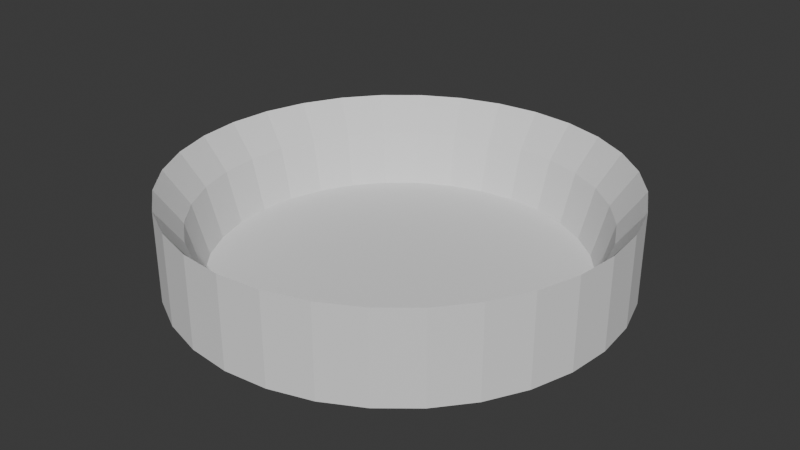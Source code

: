 # Source: coliseo-cilindro.blend  (saved by Blender 4.5.90; exported with 4.5.12 LTS)
import bpy
from mathutils import Matrix  # noqa: F401  (used for matrix-valued properties, if any)

bpy.ops.wm.read_factory_settings(use_empty=True)
scene = bpy.context.scene
scene.name = 'Scene'

# ---- world
world_world = bpy.data.worlds.new('World'); scene.world = world_world
world_world.use_nodes = True; world_world.node_tree.nodes.clear()
_N = world_world.node_tree.nodes; _L = world_world.node_tree.links
n0 = _N.new('ShaderNodeOutputWorld'); n0.name = 'World Output'; n0.location = (300, 300)
n1 = _N.new('ShaderNodeBackground'); n1.name = 'Background'; n1.location = (10, 300)
n1.inputs[0].default_value = (0.05088, 0.05088, 0.05088, 1.0)
_L.new(n1.outputs[0], n0.inputs[0])
n0.is_active_output = True
world_world.color = (0.05088, 0.05088, 0.05088)
world_world.sun_shadow_jitter_overblur = 0.0

# ---- meshes
me_cilindro = bpy.data.meshes.new('Cilindro')
me_cilindro.from_pydata([(0.0, 0.9997, -0.9865), (9.739e-09, 0.8884, 0.253), (0.195, 0.9805, -0.9865), (0.1733, 0.8713, 0.253), (0.3826, 0.9236, -0.9865), (0.34, 0.8208, 0.253), (0.5554, 0.8313, -0.9865), (0.4936, 0.7387, 0.253), (0.7069, 0.7069, -0.9865), (0.6282, 0.6282, 0.253), (0.8313, 0.5554, -0.9865), (0.7387, 0.4936, 0.253), (0.9236, 0.3826, -0.9865), (0.8208, 0.34, 0.253), (0.9805, 0.195, -0.9865), (0.8713, 0.1733, 0.253), (0.9997, 0.0, -0.9865), (0.8884, 0.0, 0.253), (0.9805, -0.195, -0.9865), (0.8713, -0.1733, 0.253), (0.9236, -0.3826, -0.9865), (0.8208, -0.34, 0.253), (0.8313, -0.5554, -0.9865), (0.7387, -0.4936, 0.253), (0.7069, -0.7069, -0.9865), (0.6282, -0.6282, 0.253), (0.5554, -0.8313, -0.9865), (0.4936, -0.7387, 0.253), (0.3826, -0.9236, -0.9865), (0.34, -0.8208, 0.253), (0.195, -0.9805, -0.9865), (0.1733, -0.8713, 0.253), (0.0, -0.9997, -0.9865), (9.739e-09, -0.8884, 0.253), (-0.195, -0.9805, -0.9865), (-0.1733, -0.8713, 0.253), (-0.3826, -0.9236, -0.9865), (-0.34, -0.8208, 0.253), (-0.5554, -0.8313, -0.9865), (-0.4936, -0.7387, 0.253), (-0.7069, -0.7069, -0.9865), (-0.6282, -0.6282, 0.253), (-0.8313, -0.5554, -0.9865), (-0.7387, -0.4936, 0.253), (-0.9236, -0.3826, -0.9865), (-0.8208, -0.34, 0.253), (-0.9805, -0.195, -0.9865), (-0.8713, -0.1733, 0.253), (-0.9997, 0.0, -0.9865), (-0.8884, 0.0, 0.253), (-0.9805, 0.195, -0.9865), (-0.8713, 0.1733, 0.253), (-0.9236, 0.3826, -0.9865), (-0.8208, 0.34, 0.253), (-0.8313, 0.5554, -0.9865), (-0.7387, 0.4936, 0.253), (-0.7069, 0.7069, -0.9865), (-0.6282, 0.6282, 0.253), (-0.5554, 0.8313, -0.9865), (-0.4936, 0.7387, 0.253), (-0.3826, 0.9236, -0.9865), (-0.34, 0.8208, 0.253), (-0.195, 0.9805, -0.9865), (-0.1733, 0.8713, 0.253), (0.1951, 0.9808, 1.0), (0.0, 1.0, 1.0), (0.3827, 0.9239, 1.0), (0.5556, 0.8315, 1.0), (0.7071, 0.7071, 1.0), (0.8315, 0.5556, 1.0), (0.9239, 0.3827, 1.0), (0.9808, 0.1951, 1.0), (1.0, 0.0, 1.0), (0.9808, -0.1951, 1.0), (0.9239, -0.3827, 1.0), (0.8315, -0.5556, 1.0), (0.7071, -0.7071, 1.0), (0.5556, -0.8315, 1.0), (0.3827, -0.9239, 1.0), (0.1951, -0.9808, 1.0), (0.0, -1.0, 1.0), (-0.1951, -0.9808, 1.0), (-0.3827, -0.9239, 1.0), (-0.5556, -0.8315, 1.0), (-0.7071, -0.7071, 1.0), (-0.8315, -0.5556, 1.0), (-0.9239, -0.3827, 1.0), (-0.9808, -0.1951, 1.0), (-1.0, 0.0, 1.0), (-0.9808, 0.1951, 1.0), (-0.9239, 0.3827, 1.0), (-0.8315, 0.5556, 1.0), (-0.7071, 0.7071, 1.0), (-0.5556, 0.8315, 1.0), (-0.3827, 0.9239, 1.0), (-0.1951, 0.9808, 1.0), (0.1609, 0.809, -0.9039), (1.69e-08, 0.8249, -0.9039), (-0.1609, 0.809, -0.9039), (-0.3157, 0.7621, -0.9039), (-0.4583, 0.6858, -0.9039), (-0.5833, 0.5833, -0.9039), (-0.6858, 0.4583, -0.9039), (-0.7621, 0.3157, -0.9039), (-0.809, 0.1609, -0.9039), (-0.8249, 0.0, -0.9039), (-0.809, -0.1609, -0.9039), (-0.7621, -0.3157, -0.9039), (-0.6858, -0.4583, -0.9039), (-0.5833, -0.5833, -0.9039), (-0.4583, -0.6858, -0.9039), (-0.3157, -0.7621, -0.9039), (-0.1609, -0.809, -0.9039), (1.69e-08, -0.8249, -0.9039), (0.1609, -0.809, -0.9039), (0.3157, -0.7621, -0.9039), (0.4583, -0.6858, -0.9039), (0.5833, -0.5833, -0.9039), (0.6858, -0.4583, -0.9039), (0.7621, -0.3157, -0.9039), (0.809, -0.1609, -0.9039), (0.8249, 0.0, -0.9039), (0.809, 0.1609, -0.9039), (0.7621, 0.3157, -0.9039), (0.6858, 0.4583, -0.9039), (0.5833, 0.5833, -0.9039), (0.4583, 0.6858, -0.9039), (0.3157, 0.7621, -0.9039), (0.0, 0.8449, -0.9865), (0.1648, 0.8286, -0.9865), (0.3233, 0.7806, -0.9865), (0.4694, 0.7025, -0.9865), (0.5974, 0.5974, -0.9865), (0.7025, 0.4694, -0.9865), (0.7806, 0.3233, -0.9865), (0.8286, 0.1648, -0.9865), (0.8449, 0.0, -0.9865), (0.8286, -0.1648, -0.9865), (0.7806, -0.3233, -0.9865), (0.7025, -0.4694, -0.9865), (0.5974, -0.5974, -0.9865), (0.4694, -0.7025, -0.9865), (0.3233, -0.7806, -0.9865), (0.1648, -0.8286, -0.9865), (0.0, -0.8449, -0.9865), (-0.1648, -0.8286, -0.9865), (-0.3233, -0.7806, -0.9865), (-0.4694, -0.7025, -0.9865), (-0.5974, -0.5974, -0.9865), (-0.7025, -0.4694, -0.9865), (-0.7806, -0.3233, -0.9865), (-0.8286, -0.1648, -0.9865), (-0.8449, 0.0, -0.9865), (-0.8286, 0.1648, -0.9865), (-0.7806, 0.3233, -0.9865), (-0.7025, 0.4694, -0.9865), (-0.5974, 0.5974, -0.9865), (-0.4694, 0.7025, -0.9865), (-0.3233, 0.7806, -0.9865), (-0.1648, 0.8286, -0.9865), (0.0, 0.9997, -0.9865), (0.195, 0.9805, -0.9865), (0.3826, 0.9236, -0.9865), (0.5554, 0.8313, -0.9865), (0.7069, 0.7069, -0.9865), (0.8313, 0.5554, -0.9865), (0.9236, 0.3826, -0.9865), (0.9805, 0.195, -0.9865), (0.9997, 0.0, -0.9865), (0.9805, -0.195, -0.9865), (0.9236, -0.3826, -0.9865), (0.8313, -0.5554, -0.9865), (0.7069, -0.7069, -0.9865), (0.5554, -0.8313, -0.9865), (0.3826, -0.9236, -0.9865), (0.195, -0.9805, -0.9865), (0.0, -0.9997, -0.9865), (-0.195, -0.9805, -0.9865), (-0.3826, -0.9236, -0.9865), (-0.5554, -0.8313, -0.9865), (-0.7069, -0.7069, -0.9865), (-0.8313, -0.5554, -0.9865), (-0.9236, -0.3826, -0.9865), (-0.9805, -0.195, -0.9865), (-0.9997, 0.0, -0.9865), (-0.9805, 0.195, -0.9865), (-0.9236, 0.3826, -0.9865), (-0.8313, 0.5554, -0.9865), (-0.7069, 0.7069, -0.9865), (-0.5554, 0.8313, -0.9865), (-0.3826, 0.9236, -0.9865), (-0.195, 0.9805, -0.9865)], [], [(0, 65, 64, 2), (2, 64, 66, 4), (4, 66, 67, 6), (6, 67, 68, 8), (8, 68, 69, 10), (10, 69, 70, 12), (12, 70, 71, 14), (14, 71, 72, 16), (16, 72, 73, 18), (18, 73, 74, 20), (20, 74, 75, 22), (22, 75, 76, 24), (24, 76, 77, 26), (26, 77, 78, 28), (28, 78, 79, 30), (30, 79, 80, 32), (32, 80, 81, 34), (34, 81, 82, 36), (36, 82, 83, 38), (38, 83, 84, 40), (40, 84, 85, 42), (42, 85, 86, 44), (44, 86, 87, 46), (46, 87, 88, 48), (48, 88, 89, 50), (50, 89, 90, 52), (52, 90, 91, 54), (54, 91, 92, 56), (56, 92, 93, 58), (58, 93, 94, 60), (60, 94, 95, 62), (62, 95, 65, 0), (8, 10, 165, 164), (1, 3, 64, 65), (3, 5, 66, 64), (5, 7, 67, 66), (7, 9, 68, 67), (9, 11, 69, 68), (11, 13, 70, 69), (13, 15, 71, 70), (15, 17, 72, 71), (17, 19, 73, 72), (19, 21, 74, 73), (21, 23, 75, 74), (23, 25, 76, 75), (25, 27, 77, 76), (27, 29, 78, 77), (29, 31, 79, 78), (31, 33, 80, 79), (33, 35, 81, 80), (35, 37, 82, 81), (37, 39, 83, 82), (39, 41, 84, 83), (41, 43, 85, 84), (43, 45, 86, 85), (45, 47, 87, 86), (47, 49, 88, 87), (49, 51, 89, 88), (51, 53, 90, 89), (53, 55, 91, 90), (55, 57, 92, 91), (57, 59, 93, 92), (59, 61, 94, 93), (61, 63, 95, 94), (63, 1, 65, 95), (96, 97, 98, 99, 100, 101, 102, 103, 104, 105, 106, 107, 108, 109, 110, 111, 112, 113, 114, 115, 116, 117, 118, 119, 120, 121, 122, 123, 124, 125, 126, 127), (1, 97, 96, 3), (63, 98, 97, 1), (61, 99, 98, 63), (59, 100, 99, 61), (57, 101, 100, 59), (55, 102, 101, 57), (53, 103, 102, 55), (51, 104, 103, 53), (49, 105, 104, 51), (47, 106, 105, 49), (45, 107, 106, 47), (43, 108, 107, 45), (41, 109, 108, 43), (39, 110, 109, 41), (37, 111, 110, 39), (35, 112, 111, 37), (33, 113, 112, 35), (31, 114, 113, 33), (29, 115, 114, 31), (27, 116, 115, 29), (25, 117, 116, 27), (23, 118, 117, 25), (21, 119, 118, 23), (19, 120, 119, 21), (17, 121, 120, 19), (15, 122, 121, 17), (13, 123, 122, 15), (11, 124, 123, 13), (9, 125, 124, 11), (7, 126, 125, 9), (5, 127, 126, 7), (3, 96, 127, 5), (128, 129, 130, 131, 132, 133, 134, 135, 136, 137, 138, 139, 140, 141, 142, 143, 144, 145, 146, 147, 148, 149, 150, 151, 152, 153, 154, 155, 156, 157, 158, 159), (26, 28, 174, 173), (44, 46, 183, 182), (0, 2, 161, 160), (62, 0, 160, 191), (18, 20, 170, 169), (36, 38, 179, 178), (54, 56, 188, 187), (10, 12, 166, 165), (28, 30, 175, 174), (46, 48, 184, 183), (2, 4, 162, 161), (20, 22, 171, 170), (38, 40, 180, 179), (56, 58, 189, 188), (12, 14, 167, 166), (30, 32, 176, 175), (48, 50, 185, 184), (4, 6, 163, 162), (22, 24, 172, 171), (40, 42, 181, 180), (58, 60, 190, 189), (14, 16, 168, 167), (32, 34, 177, 176), (50, 52, 186, 185), (6, 8, 164, 163), (24, 26, 173, 172), (42, 44, 182, 181), (60, 62, 191, 190), (16, 18, 169, 168), (34, 36, 178, 177), (52, 54, 187, 186), (129, 128, 160, 161), (130, 129, 161, 162), (131, 130, 162, 163), (132, 131, 163, 164), (133, 132, 164, 165), (134, 133, 165, 166), (135, 134, 166, 167), (136, 135, 167, 168), (137, 136, 168, 169), (138, 137, 169, 170), (139, 138, 170, 171), (140, 139, 171, 172), (141, 140, 172, 173), (142, 141, 173, 174), (143, 142, 174, 175), (144, 143, 175, 176), (145, 144, 176, 177), (146, 145, 177, 178), (147, 146, 178, 179), (148, 147, 179, 180), (149, 148, 180, 181), (150, 149, 181, 182), (151, 150, 182, 183), (152, 151, 183, 184), (153, 152, 184, 185), (154, 153, 185, 186), (155, 154, 186, 187), (156, 155, 187, 188), (157, 156, 188, 189), (158, 157, 189, 190), (159, 158, 190, 191), (128, 159, 191, 160)])
_uv = me_cilindro.uv_layers.new(name='MapaUV')
_uv.uv.foreach_set('vector', [1.0, 0.5, 1.0, 1.0, 0.9688, 1.0, 0.9688, 0.5, 0.9688, 0.5, 0.9688, 1.0, 0.9375, 1.0, 0.9375, 0.5, 0.9375, 0.5, 0.9375, 1.0, 0.9062, 1.0, 0.9062, 0.5, 0.9062, 0.5, 0.9062, 1.0, 0.875, 1.0, 0.875, 0.5, 0.875, 0.5, 0.875, 1.0, 0.8438, 1.0, 0.8438, 0.5, 0.8438, 0.5, 0.8438, 1.0, 0.8125, 1.0, 0.8125, 0.5, 0.8125, 0.5, 0.8125, 1.0, 0.7812, 1.0, 0.7812, 0.5, 0.7812, 0.5, 0.7812, 1.0, 0.75, 1.0, 0.75, 0.5, 0.75, 0.5, 0.75, 1.0, 0.7188, 1.0, 0.7188, 0.5, 0.7188, 0.5, 0.7188, 1.0, 0.6875, 1.0, 0.6875, 0.5, 0.6875, 0.5, 0.6875, 1.0, 0.6562, 1.0, 0.6562, 0.5, 0.6562, 0.5, 0.6562, 1.0, 0.625, 1.0, 0.625, 0.5, 0.625, 0.5, 0.625, 1.0, 0.5938, 1.0, 0.5938, 0.5, 0.5938, 0.5, 0.5938, 1.0, 0.5625, 1.0, 0.5625, 0.5, 0.5625, 0.5, 0.5625, 1.0, 0.5312, 1.0, 0.5312, 0.5, 0.5312, 0.5, 0.5312, 1.0, 0.5, 1.0, 0.5, 0.5, 0.5, 0.5, 0.5, 1.0, 0.4688, 1.0, 0.4688, 0.5, 0.4688, 0.5, 0.4688, 1.0, 0.4375, 1.0, 0.4375, 0.5, 0.4375, 0.5, 0.4375, 1.0, 0.4062, 1.0, 0.4062, 0.5, 0.4062, 0.5, 0.4062, 1.0, 0.375, 1.0, 0.375, 0.5, 0.375, 0.5, 0.375, 1.0, 0.3438, 1.0, 0.3438, 0.5, 0.3438, 0.5, 0.3438, 1.0, 0.3125, 1.0, 0.3125, 0.5, 0.3125, 0.5, 0.3125, 1.0, 0.2812, 1.0, 0.2812, 0.5, 0.2812, 0.5, 0.2812, 1.0, 0.25, 1.0, 0.25, 0.5, 0.25, 0.5, 0.25, 1.0, 0.2188, 1.0, 0.2188, 0.5, 0.2188, 0.5, 0.2188, 1.0, 0.1875, 1.0, 0.1875, 0.5, 0.1875, 0.5, 0.1875, 1.0, 0.1562, 1.0, 0.1562, 0.5, 0.1562, 0.5, 0.1562, 1.0, 0.125, 1.0, 0.125, 0.5, 0.125, 0.5, 0.125, 1.0, 0.09375, 1.0, 0.09375, 0.5, 0.09375, 0.5, 0.09375, 1.0, 0.0625, 1.0, 0.0625, 0.5, 0.0625, 0.5, 0.0625, 1.0, 0.03125, 1.0, 0.03125, 0.5, 0.03125, 0.5, 0.03125, 1.0, 0.0, 1.0, 0.0, 0.5, 0.875, 0.5, 0.8438, 0.5, 0.8438, 0.5, 0.875, 0.5, 0.25, 0.4521, 0.2894, 0.4482, 0.2968, 0.4854, 0.25, 0.49, 0.2894, 0.4482, 0.3273, 0.4367, 0.3418, 0.4717, 0.2968, 0.4854, 0.3273, 0.4367, 0.3623, 0.418, 0.3833, 0.4496, 0.3418, 0.4717, 0.3623, 0.418, 0.3929, 0.3929, 0.4197, 0.4197, 0.3833, 0.4496, 0.3929, 0.3929, 0.418, 0.3623, 0.4496, 0.3833, 0.4197, 0.4197, 0.418, 0.3623, 0.4367, 0.3273, 0.4717, 0.3418, 0.4496, 0.3833, 0.4367, 0.3273, 0.4482, 0.2894, 0.4854, 0.2968, 0.4717, 0.3418, 0.4482, 0.2894, 0.4521, 0.25, 0.49, 0.25, 0.4854, 0.2968, 0.4521, 0.25, 0.4482, 0.2106, 0.4854, 0.2032, 0.49, 0.25, 0.4482, 0.2106, 0.4367, 0.1727, 0.4717, 0.1582, 0.4854, 0.2032, 0.4367, 0.1727, 0.418, 0.1377, 0.4496, 0.1167, 0.4717, 0.1582, 0.418, 0.1377, 0.3929, 0.1071, 0.4197, 0.08029, 0.4496, 0.1167, 0.3929, 0.1071, 0.3623, 0.08199, 0.3833, 0.05045, 0.4197, 0.08029, 0.3623, 0.08199, 0.3273, 0.06332, 0.3418, 0.02827, 0.3833, 0.05045, 0.3273, 0.06332, 0.2894, 0.05182, 0.2968, 0.01461, 0.3418, 0.02827, 0.2894, 0.05182, 0.25, 0.04793, 0.25, 0.01, 0.2968, 0.01461, 0.25, 0.04793, 0.2106, 0.05182, 0.2032, 0.01461, 0.25, 0.01, 0.2106, 0.05182, 0.1727, 0.06332, 0.1582, 0.02827, 0.2032, 0.01461, 0.1727, 0.06332, 0.1377, 0.08199, 0.1167, 0.05045, 0.1582, 0.02827, 0.1377, 0.08199, 0.1071, 0.1071, 0.08029, 0.08029, 0.1167, 0.05045, 0.1071, 0.1071, 0.08199, 0.1377, 0.05045, 0.1167, 0.08029, 0.08029, 0.08199, 0.1377, 0.06332, 0.1727, 0.02827, 0.1582, 0.05045, 0.1167, 0.06332, 0.1727, 0.05182, 0.2106, 0.01461, 0.2032, 0.02827, 0.1582, 0.05182, 0.2106, 0.04793, 0.25, 0.01, 0.25, 0.01461, 0.2032, 0.04793, 0.25, 0.05182, 0.2894, 0.01461, 0.2968, 0.01, 0.25, 0.05182, 0.2894, 0.06332, 0.3273, 0.02827, 0.3418, 0.01461, 0.2968, 0.06332, 0.3273, 0.08199, 0.3623, 0.05045, 0.3833, 0.02827, 0.3418, 0.08199, 0.3623, 0.1071, 0.3929, 0.08029, 0.4197, 0.05045, 0.3833, 0.1071, 0.3929, 0.1377, 0.418, 0.1167, 0.4496, 0.08029, 0.4197, 0.1377, 0.418, 0.1727, 0.4367, 0.1582, 0.4717, 0.1167, 0.4496, 0.1727, 0.4367, 0.2106, 0.4482, 0.2032, 0.4854, 0.1582, 0.4717, 0.2106, 0.4482, 0.25, 0.4521, 0.25, 0.49, 0.2032, 0.4854, 0.2894, 0.4482, 0.25, 0.4521, 0.2106, 0.4482, 0.1727, 0.4367, 0.1377, 0.418, 0.1071, 0.3929, 0.08199, 0.3623, 0.06332, 0.3273, 0.05182, 0.2894, 0.04793, 0.25, 0.05182, 0.2106, 0.06332, 0.1727, 0.08199, 0.1377, 0.1071, 0.1071, 0.1377, 0.08199, 0.1727, 0.06332, 0.2106, 0.05182, 0.25, 0.04793, 0.2894, 0.05182, 0.3273, 0.06332, 0.3623, 0.08199, 0.3929, 0.1071, 0.418, 0.1377, 0.4367, 0.1727, 0.4482, 0.2106, 0.4521, 0.25, 0.4482, 0.2894, 0.4367, 0.3273, 0.418, 0.3623, 0.3929, 0.3929, 0.3623, 0.418, 0.3273, 0.4367, 0.25, 0.4521, 0.25, 0.4521, 0.2894, 0.4482, 0.2894, 0.4482, 0.2106, 0.4482, 0.2106, 0.4482, 0.25, 0.4521, 0.25, 0.4521, 0.1727, 0.4367, 0.1727, 0.4367, 0.2106, 0.4482, 0.2106, 0.4482, 0.1377, 0.418, 0.1377, 0.418, 0.1727, 0.4367, 0.1727, 0.4367, 0.1071, 0.3929, 0.1071, 0.3929, 0.1377, 0.418, 0.1377, 0.418, 0.08199, 0.3623, 0.08199, 0.3623, 0.1071, 0.3929, 0.1071, 0.3929, 0.06332, 0.3273, 0.06332, 0.3273, 0.08199, 0.3623, 0.08199, 0.3623, 0.05182, 0.2894, 0.05182, 0.2894, 0.06332, 0.3273, 0.06332, 0.3273, 0.04793, 0.25, 0.04793, 0.25, 0.05182, 0.2894, 0.05182, 0.2894, 0.05182, 0.2106, 0.05182, 0.2106, 0.04793, 0.25, 0.04793, 0.25, 0.06332, 0.1727, 0.06332, 0.1727, 0.05182, 0.2106, 0.05182, 0.2106, 0.08199, 0.1377, 0.08199, 0.1377, 0.06332, 0.1727, 0.06332, 0.1727, 0.1071, 0.1071, 0.1071, 0.1071, 0.08199, 0.1377, 0.08199, 0.1377, 0.1377, 0.08199, 0.1377, 0.08199, 0.1071, 0.1071, 0.1071, 0.1071, 0.1727, 0.06332, 0.1727, 0.06332, 0.1377, 0.08199, 0.1377, 0.08199, 0.2106, 0.05182, 0.2106, 0.05182, 0.1727, 0.06332, 0.1727, 0.06332, 0.25, 0.04793, 0.25, 0.04793, 0.2106, 0.05182, 0.2106, 0.05182, 0.2894, 0.05182, 0.2894, 0.05182, 0.25, 0.04793, 0.25, 0.04793, 0.3273, 0.06332, 0.3273, 0.06332, 0.2894, 0.05182, 0.2894, 0.05182, 0.3623, 0.08199, 0.3623, 0.08199, 0.3273, 0.06332, 0.3273, 0.06332, 0.3929, 0.1071, 0.3929, 0.1071, 0.3623, 0.08199, 0.3623, 0.08199, 0.418, 0.1377, 0.418, 0.1377, 0.3929, 0.1071, 0.3929, 0.1071, 0.4367, 0.1727, 0.4367, 0.1727, 0.418, 0.1377, 0.418, 0.1377, 0.4482, 0.2106, 0.4482, 0.2106, 0.4367, 0.1727, 0.4367, 0.1727, 0.4521, 0.25, 0.4521, 0.25, 0.4482, 0.2106, 0.4482, 0.2106, 0.4482, 0.2894, 0.4482, 0.2894, 0.4521, 0.25, 0.4521, 0.25, 0.4367, 0.3273, 0.4367, 0.3273, 0.4482, 0.2894, 0.4482, 0.2894, 0.418, 0.3623, 0.418, 0.3623, 0.4367, 0.3273, 0.4367, 0.3273, 0.3929, 0.3929, 0.3929, 0.3929, 0.418, 0.3623, 0.418, 0.3623, 0.3623, 0.418, 0.3623, 0.418, 0.3929, 0.3929, 0.3929, 0.3929, 0.3273, 0.4367, 0.3273, 0.4367, 0.3623, 0.418, 0.3623, 0.418, 0.2894, 0.4482, 0.2894, 0.4482, 0.3273, 0.4367, 0.3273, 0.4367, 0.75, 0.4519, 0.7894, 0.4481, 0.8273, 0.4366, 0.8622, 0.4179, 0.8928, 0.3928, 0.9179, 0.3622, 0.9366, 0.3273, 0.9481, 0.2894, 0.9519, 0.25, 0.9481, 0.2106, 0.9366, 0.1727, 0.9179, 0.1378, 0.8928, 0.1072, 0.8622, 0.08209, 0.8273, 0.06343, 0.7894, 0.05193, 0.75, 0.04805, 0.7106, 0.05193, 0.6727, 0.06343, 0.6378, 0.08209, 0.6072, 0.1072, 0.5821, 0.1378, 0.5634, 0.1727, 0.5519, 0.2106, 0.5481, 0.25, 0.5519, 0.2894, 0.5634, 0.3273, 0.5821, 0.3622, 0.6072, 0.3928, 0.6378, 0.4179, 0.6727, 0.4366, 0.7106, 0.4481, 0.5938, 0.5, 0.5625, 0.5, 0.5625, 0.5, 0.5938, 0.5, 0.3125, 0.5, 0.2812, 0.5, 0.2812, 0.5, 0.3125, 0.5, 1.0, 0.5, 0.9688, 0.5, 0.9688, 0.5, 1.0, 0.5, 0.03125, 0.5, 0.0, 0.5, 0.0, 0.5, 0.03125, 0.5, 0.7188, 0.5, 0.6875, 0.5, 0.6875, 0.5, 0.7188, 0.5, 0.4375, 0.5, 0.4062, 0.5, 0.4062, 0.5, 0.4375, 0.5, 0.1562, 0.5, 0.125, 0.5, 0.125, 0.5, 0.1562, 0.5, 0.8438, 0.5, 0.8125, 0.5, 0.8125, 0.5, 0.8438, 0.5, 0.5625, 0.5, 0.5312, 0.5, 0.5312, 0.5, 0.5625, 0.5, 0.2812, 0.5, 0.25, 0.5, 0.25, 0.5, 0.2812, 0.5, 0.9688, 0.5, 0.9375, 0.5, 0.9375, 0.5, 0.9688, 0.5, 0.6875, 0.5, 0.6562, 0.5, 0.6562, 0.5, 0.6875, 0.5, 0.4062, 0.5, 0.375, 0.5, 0.375, 0.5, 0.4062, 0.5, 0.125, 0.5, 0.09375, 0.5, 0.09375, 0.5, 0.125, 0.5, 0.8125, 0.5, 0.7812, 0.5, 0.7812, 0.5, 0.8125, 0.5, 0.5312, 0.5, 0.5, 0.5, 0.5, 0.5, 0.5312, 0.5, 0.25, 0.5, 0.2188, 0.5, 0.2188, 0.5, 0.25, 0.5, 0.9375, 0.5, 0.9062, 0.5, 0.9062, 0.5, 0.9375, 0.5, 0.6562, 0.5, 0.625, 0.5, 0.625, 0.5, 0.6562, 0.5, 0.375, 0.5, 0.3438, 0.5, 0.3438, 0.5, 0.375, 0.5, 0.09375, 0.5, 0.0625, 0.5, 0.0625, 0.5, 0.09375, 0.5, 0.7812, 0.5, 0.75, 0.5, 0.75, 0.5, 0.7812, 0.5, 0.5, 0.5, 0.4688, 0.5, 0.4688, 0.5, 0.5, 0.5, 0.2188, 0.5, 0.1875, 0.5, 0.1875, 0.5, 0.2188, 0.5, 0.9062, 0.5, 0.875, 0.5, 0.875, 0.5, 0.9062, 0.5, 0.625, 0.5, 0.5938, 0.5, 0.5938, 0.5, 0.625, 0.5, 0.3438, 0.5, 0.3125, 0.5, 0.3125, 0.5, 0.3438, 0.5, 0.0625, 0.5, 0.03125, 0.5, 0.03125, 0.5, 0.0625, 0.5, 0.75, 0.5, 0.7188, 0.5, 0.7188, 0.5, 0.75, 0.5, 0.4688, 0.5, 0.4375, 0.5, 0.4375, 0.5, 0.4688, 0.5, 0.1875, 0.5, 0.1562, 0.5, 0.1562, 0.5, 0.1875, 0.5, 0.7894, 0.4481, 0.75, 0.4519, 0.75, 0.49, 0.7968, 0.4854, 0.8273, 0.4366, 0.7894, 0.4481, 0.7968, 0.4854, 0.8418, 0.4717, 0.8622, 0.4179, 0.8273, 0.4366, 0.8418, 0.4717, 0.8833, 0.4496, 0.8928, 0.3928, 0.8622, 0.4179, 0.8833, 0.4496, 0.9197, 0.4197, 0.9179, 0.3622, 0.8928, 0.3928, 0.9197, 0.4197, 0.9496, 0.3833, 0.9366, 0.3273, 0.9179, 0.3622, 0.9496, 0.3833, 0.9717, 0.3418, 0.9481, 0.2894, 0.9366, 0.3273, 0.9717, 0.3418, 0.9854, 0.2968, 0.9519, 0.25, 0.9481, 0.2894, 0.9854, 0.2968, 0.99, 0.25, 0.9481, 0.2106, 0.9519, 0.25, 0.99, 0.25, 0.9854, 0.2032, 0.9366, 0.1727, 0.9481, 0.2106, 0.9854, 0.2032, 0.9717, 0.1582, 0.9179, 0.1378, 0.9366, 0.1727, 0.9717, 0.1582, 0.9496, 0.1167, 0.8928, 0.1072, 0.9179, 0.1378, 0.9496, 0.1167, 0.9197, 0.08029, 0.8622, 0.08209, 0.8928, 0.1072, 0.9197, 0.08029, 0.8833, 0.05045, 0.8273, 0.06343, 0.8622, 0.08209, 0.8833, 0.05045, 0.8418, 0.02827, 0.7894, 0.05193, 0.8273, 0.06343, 0.8418, 0.02827, 0.7968, 0.01461, 0.75, 0.04805, 0.7894, 0.05193, 0.7968, 0.01461, 0.75, 0.01, 0.7106, 0.05193, 0.75, 0.04805, 0.75, 0.01, 0.7032, 0.01461, 0.6727, 0.06343, 0.7106, 0.05193, 0.7032, 0.01461, 0.6582, 0.02827, 0.6378, 0.08209, 0.6727, 0.06343, 0.6582, 0.02827, 0.6167, 0.05045, 0.6072, 0.1072, 0.6378, 0.08209, 0.6167, 0.05045, 0.5803, 0.08029, 0.5821, 0.1378, 0.6072, 0.1072, 0.5803, 0.08029, 0.5504, 0.1167, 0.5634, 0.1727, 0.5821, 0.1378, 0.5504, 0.1167, 0.5283, 0.1582, 0.5519, 0.2106, 0.5634, 0.1727, 0.5283, 0.1582, 0.5146, 0.2032, 0.5481, 0.25, 0.5519, 0.2106, 0.5146, 0.2032, 0.51, 0.25, 0.5519, 0.2894, 0.5481, 0.25, 0.51, 0.25, 0.5146, 0.2968, 0.5634, 0.3273, 0.5519, 0.2894, 0.5146, 0.2968, 0.5283, 0.3418, 0.5821, 0.3622, 0.5634, 0.3273, 0.5283, 0.3418, 0.5504, 0.3833, 0.6072, 0.3928, 0.5821, 0.3622, 0.5504, 0.3833, 0.5803, 0.4197, 0.6378, 0.4179, 0.6072, 0.3928, 0.5803, 0.4197, 0.6167, 0.4496, 0.6727, 0.4366, 0.6378, 0.4179, 0.6167, 0.4496, 0.6582, 0.4717, 0.7106, 0.4481, 0.6727, 0.4366, 0.6582, 0.4717, 0.7032, 0.4854, 0.75, 0.4519, 0.7106, 0.4481, 0.7032, 0.4854, 0.75, 0.49])
me_cilindro.update()

# ---- objects
ob_cilindro = bpy.data.objects.new('Cilindro', me_cilindro)

# ---- transforms, parenting, visibility, modifiers, constraints
ob_cilindro.location = (5.337, 0.0, 0.4408)
ob_cilindro.scale = (2.5, 2.5, 0.5131)

# ---- collection membership
scene.collection.objects.link(ob_cilindro)

# ---- scene / render settings (as saved in the file)
scene.frame_start = 1; scene.frame_end = 250; scene.frame_set(-9)
scene.render.engine = 'BLENDER_EEVEE_NEXT'
bpy.context.view_layer.update()

# ---- added for rendering (the .blend has no active camera and no usable light): camera, sun
cam_auto = bpy.data.cameras.new('AutoCamera')
cam_auto.lens = 50.0
cam_auto.sensor_width = 36.0
cam_auto.clip_end = 1000.0
ob_auto_camera = bpy.data.objects.new('AutoCamera', cam_auto)
scene.collection.objects.link(ob_auto_camera)
ob_auto_camera.location = (11.9466, -7.93195, 5.73221)
ob_auto_camera.rotation_euler = (1.09748, -7.21219e-08, 0.694738)
scene.camera = ob_auto_camera
light_auto_sun = bpy.data.lights.new('AutoSun', 'SUN')
light_auto_sun.energy = 3.0
light_auto_sun.angle = 0.0523599
ob_auto_sun = bpy.data.objects.new('AutoSun', light_auto_sun)
scene.collection.objects.link(ob_auto_sun)
ob_auto_sun.rotation_euler = (0.872665, 0.174533, 0.523599)
bpy.context.view_layer.update()
